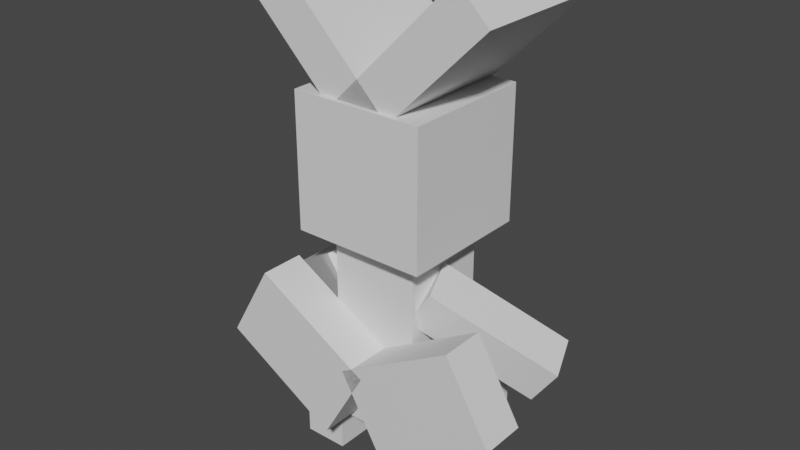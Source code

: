 # Source: victini.blend  (saved by Blender 2.81.16; exported with 4.5.12 LTS)
import bpy
from mathutils import Matrix  # noqa: F401  (used for matrix-valued properties, if any)

bpy.ops.wm.read_factory_settings(use_empty=True)
scene = bpy.context.scene
scene.name = 'Scene'

# ---- collections
col_collection = bpy.data.collections.new('Collection'); scene.collection.children.link(col_collection)

# ---- materials (node trees are filled in below, after node groups)
mat_default_obj = bpy.data.materials.new('Default OBJ')
mat_default_obj.use_transparent_shadow = False

# ---- material node trees
mat_default_obj.use_nodes = True; mat_default_obj.node_tree.nodes.clear()
_N = mat_default_obj.node_tree.nodes; _L = mat_default_obj.node_tree.links
n0 = _N.new('ShaderNodeOutputMaterial'); n0.name = 'Material Output'; n0.location = (300, 300)
n1 = _N.new('ShaderNodeBsdfPrincipled'); n1.name = 'Principled BSDF'; n1.location = (10, 300)
n1.distribution = 'GGX'
n1.subsurface_method = 'BURLEY'
n1.inputs[3].default_value = 1.45
n1.inputs[27].default_value = (0.0, 0.0, 0.0, 1.0)
n1.inputs[28].default_value = 1.0
_L.new(n1.outputs[0], n0.inputs[0])
n0.is_active_output = True

# ---- world
world_world = bpy.data.worlds.new('World'); scene.world = world_world
world_world.use_nodes = True; world_world.node_tree.nodes.clear()
_N = world_world.node_tree.nodes; _L = world_world.node_tree.links
n0 = _N.new('ShaderNodeOutputWorld'); n0.name = 'World Output'; n0.location = (300, 300)
n1 = _N.new('ShaderNodeBackground'); n1.name = 'Background'; n1.location = (10, 300)
n1.inputs[0].default_value = (0.05088, 0.05088, 0.05088, 1.0)
_L.new(n1.outputs[0], n0.inputs[0])
n0.is_active_output = True
world_world.color = (0.05088, 0.05088, 0.05088)
world_world.use_sun_shadow = False
world_world.sun_shadow_jitter_overblur = 0.0

# ---- meshes
me_right_leg = bpy.data.meshes.new('Right_leg')
me_right_leg.from_pydata([(0.03125, -0.0625, -0.0625), (-0.03125, -0.0625, -0.0625), (-0.03125, 0.0625, -0.0625), (0.03125, 0.0625, -0.0625), (-0.03125, -0.0625, 0.0625), (0.03125, -0.0625, 0.0625), (0.03125, 0.0625, 0.0625), (-0.03125, 0.0625, 0.0625)], [], [(0, 1, 2, 3), (4, 5, 6, 7), (3, 2, 7, 6), (5, 4, 1, 0), (5, 0, 3, 6), (1, 4, 7, 2)])
_uv = me_right_leg.uv_layers.new(name='UVMap')
_uv.uv.foreach_set('vector', [0.2188, 0.875, 0.2344, 0.875, 0.2344, 0.9375, 0.2188, 0.9375, 0.2656, 0.875, 0.2812, 0.875, 0.2812, 0.9375, 0.2656, 0.9375, 0.2188, 0.9375, 0.2344, 0.9375, 0.2344, 1.0, 0.2188, 1.0, 0.2344, 0.9375, 0.25, 0.9375, 0.25, 1.0, 0.2344, 1.0, 0.1875, 0.875, 0.2188, 0.875, 0.2188, 0.9375, 0.1875, 0.9375, 0.2344, 0.875, 0.2656, 0.875, 0.2656, 0.9375, 0.2344, 0.9375])
me_right_leg.materials.append(mat_default_obj)
me_right_leg.use_remesh_fix_poles = True
me_right_leg.use_remesh_preserve_attributes = False
me_right_leg.use_mirror_vertex_groups = False
me_right_leg.update()
me_right_foot = bpy.data.meshes.new('Right_Foot')
me_right_foot.from_pydata([(0.03125, -0.03125, -0.03125), (-0.03125, -0.03125, -0.03125), (-0.03125, 0.03125, -0.03125), (0.03125, 0.03125, -0.03125), (-0.03125, -0.03125, 0.03125), (0.03125, -0.03125, 0.03125), (0.03125, 0.03125, 0.03125), (-0.03125, 0.03125, 0.03125)], [], [(0, 1, 2, 3), (4, 5, 6, 7), (3, 2, 7, 6), (5, 4, 1, 0), (5, 0, 3, 6), (1, 4, 7, 2)])
_uv = me_right_foot.uv_layers.new(name='UVMap')
_uv.uv.foreach_set('vector', [0.1406, 0.6562, 0.1562, 0.6562, 0.1562, 0.6875, 0.1406, 0.6875, 0.1719, 0.6562, 0.1875, 0.6562, 0.1875, 0.6875, 0.1719, 0.6875, 0.1406, 0.6875, 0.1562, 0.6875, 0.1562, 0.7188, 0.1406, 0.7188, 0.1562, 0.6875, 0.1719, 0.6875, 0.1719, 0.7188, 0.1562, 0.7188, 0.125, 0.6562, 0.1406, 0.6562, 0.1406, 0.6875, 0.125, 0.6875, 0.1562, 0.6562, 0.1719, 0.6562, 0.1719, 0.6875, 0.1562, 0.6875])
me_right_foot.materials.append(mat_default_obj)
me_right_foot.use_remesh_fix_poles = True
me_right_foot.use_remesh_preserve_attributes = False
me_right_foot.use_mirror_vertex_groups = False
me_right_foot.update()
me_head = bpy.data.meshes.new('Head')
me_head.from_pydata([(0.09375, -0.03125, -0.09375), (-0.09375, -0.03125, -0.09375), (-0.09375, 0.1562, -0.09375), (0.09375, 0.1562, -0.09375), (-0.09375, -0.03125, 0.09375), (0.09375, -0.03125, 0.09375), (0.09375, 0.1562, 0.09375), (-0.09375, 0.1562, 0.09375)], [], [(0, 1, 2, 3), (4, 5, 6, 7), (3, 2, 7, 6), (5, 4, 1, 0), (5, 0, 3, 6), (1, 4, 7, 2)])
_uv = me_head.uv_layers.new(name='UVMap')
_uv.uv.foreach_set('vector', [0.8281, 0.8125, 0.875, 0.8125, 0.875, 0.9062, 0.8281, 0.9062, 0.9219, 0.8125, 0.9688, 0.8125, 0.9688, 0.9062, 0.9219, 0.9062, 0.8281, 0.9062, 0.875, 0.9062, 0.875, 1.0, 0.8281, 1.0, 0.875, 0.9062, 0.9219, 0.9062, 0.9219, 1.0, 0.875, 1.0, 0.7812, 0.8125, 0.8281, 0.8125, 0.8281, 0.9062, 0.7812, 0.9062, 0.875, 0.8125, 0.9219, 0.8125, 0.9219, 0.9062, 0.875, 0.9062])
me_head.materials.append(mat_default_obj)
me_head.use_remesh_fix_poles = True
me_head.use_remesh_preserve_attributes = False
me_head.use_mirror_vertex_groups = False
me_head.update()
me_left_v = bpy.data.meshes.new('Left_V')
me_left_v.from_pydata([(0.1105, -0.06629, -0.09375), (0.06629, -0.1105, -0.09375), (-0.1105, 0.06629, -0.09375), (-0.06629, 0.1105, -0.09375), (0.06629, -0.1105, 0.09375), (0.1105, -0.06629, 0.09375), (-0.06629, 0.1105, 0.09375), (-0.1105, 0.06629, 0.09375)], [], [(0, 1, 2, 3), (4, 5, 6, 7), (3, 2, 7, 6), (5, 4, 1, 0), (5, 0, 3, 6), (1, 4, 7, 2)])
_uv = me_left_v.uv_layers.new(name='UVMap')
_uv.uv.foreach_set('vector', [0.375, 0.7812, 0.3594, 0.7812, 0.3594, 0.9062, 0.375, 0.9062, 0.4375, 0.7812, 0.4219, 0.7812, 0.4219, 0.9062, 0.4375, 0.9062, 0.375, 0.9062, 0.3594, 0.9062, 0.3594, 1.0, 0.375, 1.0, 0.3906, 0.9062, 0.375, 0.9062, 0.375, 1.0, 0.3906, 1.0, 0.4219, 0.7812, 0.375, 0.7812, 0.375, 0.9062, 0.4219, 0.9062, 0.3594, 0.7812, 0.3125, 0.7812, 0.3125, 0.9062, 0.3594, 0.9062])
me_left_v.materials.append(mat_default_obj)
me_left_v.use_remesh_fix_poles = True
me_left_v.use_remesh_preserve_attributes = False
me_left_v.use_mirror_vertex_groups = False
me_left_v.update()
me_right_v = bpy.data.meshes.new('Right_V')
me_right_v.from_pydata([(-0.06629, -0.1105, -0.09375), (-0.1105, -0.06629, -0.09375), (0.06629, 0.1105, -0.09375), (0.1105, 0.06629, -0.09375), (-0.1105, -0.06629, 0.09375), (-0.06629, -0.1105, 0.09375), (0.1105, 0.06629, 0.09375), (0.06629, 0.1105, 0.09375)], [], [(0, 1, 2, 3), (4, 5, 6, 7), (3, 2, 7, 6), (5, 4, 1, 0), (5, 0, 3, 6), (1, 4, 7, 2)])
_uv = me_right_v.uv_layers.new(name='UVMap')
_uv.uv.foreach_set('vector', [0.3594, 0.7812, 0.375, 0.7812, 0.375, 0.9062, 0.3594, 0.9062, 0.4219, 0.7812, 0.4375, 0.7812, 0.4375, 0.9062, 0.4219, 0.9062, 0.3594, 0.9062, 0.375, 0.9062, 0.375, 1.0, 0.3594, 1.0, 0.375, 0.9062, 0.3906, 0.9062, 0.3906, 1.0, 0.375, 1.0, 0.3125, 0.7812, 0.3594, 0.7812, 0.3594, 0.9062, 0.3125, 0.9062, 0.375, 0.7812, 0.4219, 0.7812, 0.4219, 0.9062, 0.375, 0.9062])
me_right_v.materials.append(mat_default_obj)
me_right_v.use_remesh_fix_poles = True
me_right_v.use_remesh_preserve_attributes = False
me_right_v.use_mirror_vertex_groups = False
me_right_v.update()
me_left_but_wing = bpy.data.meshes.new('Left_But_Wing')
me_left_but_wing.from_pydata([(0.04994, -0.101, -0.03125), (-0.1124, -0.007252, -0.03125), (-0.04994, 0.101, -0.03125), (0.1124, 0.007252, -0.03125), (-0.1124, -0.007252, 0.03125), (0.04994, -0.101, 0.03125), (0.1124, 0.007252, 0.03125), (-0.04994, 0.101, 0.03125)], [], [(0, 1, 2, 3), (4, 5, 6, 7), (3, 2, 7, 6), (5, 4, 1, 0), (5, 0, 3, 6), (1, 4, 7, 2)])
_uv = me_left_but_wing.uv_layers.new(name='UVMap')
_uv.uv.foreach_set('vector', [0.01562, 0.9062, 0.0625, 0.9062, 0.0625, 0.9688, 0.01562, 0.9688, 0.07812, 0.9062, 0.125, 0.9062, 0.125, 0.9688, 0.07812, 0.9688, 0.01562, 0.9688, 0.0625, 0.9688, 0.0625, 1.0, 0.01562, 1.0, 0.0625, 0.9688, 0.1094, 0.9688, 0.1094, 1.0, 0.0625, 1.0, 0.0, 0.9062, 0.01562, 0.9062, 0.01562, 0.9688, 0.0, 0.9688, 0.0625, 0.9062, 0.07812, 0.9062, 0.07812, 0.9688, 0.0625, 0.9688])
me_left_but_wing.materials.append(mat_default_obj)
me_left_but_wing.use_remesh_fix_poles = True
me_left_but_wing.use_remesh_preserve_attributes = False
me_left_but_wing.use_mirror_vertex_groups = False
me_left_but_wing.update()
me_right_arm = bpy.data.meshes.new('Right_arm')
me_right_arm.from_pydata([(0.1105, -0.1155, -0.1076), (-0.02874, -0.01802, -0.02832), (0.007106, 0.03317, -0.02832), (0.1463, -0.0643, -0.1076), (-0.007106, -0.03317, 0.02832), (0.1321, -0.1306, -0.05092), (0.1679, -0.07945, -0.05092), (0.02874, 0.01802, 0.02832)], [], [(0, 1, 2, 3), (4, 5, 6, 7), (3, 2, 7, 6), (5, 4, 1, 0), (5, 0, 3, 6), (1, 4, 7, 2)])
_uv = me_right_arm.uv_layers.new(name='UVMap')
_uv.uv.foreach_set('vector', [0.4844, 0.9375, 0.5312, 0.9375, 0.5312, 0.9688, 0.4844, 0.9688, 0.5469, 0.9375, 0.5938, 0.9375, 0.5938, 0.9688, 0.5469, 0.9688, 0.4844, 0.9688, 0.5312, 0.9688, 0.5312, 1.0, 0.4844, 1.0, 0.5312, 0.9688, 0.5781, 0.9688, 0.5781, 1.0, 0.5312, 1.0, 0.4688, 0.9375, 0.4844, 0.9375, 0.4844, 0.9688, 0.4688, 0.9688, 0.5312, 0.9375, 0.5469, 0.9375, 0.5469, 0.9688, 0.5312, 0.9688])
me_right_arm.materials.append(mat_default_obj)
me_right_arm.use_remesh_fix_poles = True
me_right_arm.use_remesh_preserve_attributes = False
me_right_arm.use_mirror_vertex_groups = False
me_right_arm.update()
me_left_leg = bpy.data.meshes.new('Left_leg')
me_left_leg.from_pydata([(0.03125, -0.0625, -0.0625), (-0.03125, -0.0625, -0.0625), (-0.03125, 0.0625, -0.0625), (0.03125, 0.0625, -0.0625), (-0.03125, -0.0625, 0.0625), (0.03125, -0.0625, 0.0625), (0.03125, 0.0625, 0.0625), (-0.03125, 0.0625, 0.0625)], [], [(0, 1, 2, 3), (4, 5, 6, 7), (3, 2, 7, 6), (5, 4, 1, 0), (5, 0, 3, 6), (1, 4, 7, 2)])
_uv = me_left_leg.uv_layers.new(name='UVMap')
_uv.uv.foreach_set('vector', [0.2188, 0.875, 0.2344, 0.875, 0.2344, 0.9375, 0.2188, 0.9375, 0.2656, 0.875, 0.2812, 0.875, 0.2812, 0.9375, 0.2656, 0.9375, 0.2188, 0.9375, 0.2344, 0.9375, 0.2344, 1.0, 0.2188, 1.0, 0.2344, 0.9375, 0.25, 0.9375, 0.25, 1.0, 0.2344, 1.0, 0.1875, 0.875, 0.2188, 0.875, 0.2188, 0.9375, 0.1875, 0.9375, 0.2344, 0.875, 0.2656, 0.875, 0.2656, 0.9375, 0.2344, 0.9375])
me_left_leg.materials.append(mat_default_obj)
me_left_leg.use_remesh_fix_poles = True
me_left_leg.use_remesh_preserve_attributes = False
me_left_leg.use_mirror_vertex_groups = False
me_left_leg.update()
me_left_foot = bpy.data.meshes.new('Left_Foot')
me_left_foot.from_pydata([(0.03125, -0.03125, -0.03125), (-0.03125, -0.03125, -0.03125), (-0.03125, 0.03125, -0.03125), (0.03125, 0.03125, -0.03125), (-0.03125, -0.03125, 0.03125), (0.03125, -0.03125, 0.03125), (0.03125, 0.03125, 0.03125), (-0.03125, 0.03125, 0.03125)], [], [(0, 1, 2, 3), (4, 5, 6, 7), (3, 2, 7, 6), (5, 4, 1, 0), (5, 0, 3, 6), (1, 4, 7, 2)])
_uv = me_left_foot.uv_layers.new(name='UVMap')
_uv.uv.foreach_set('vector', [0.1406, 0.6562, 0.1562, 0.6562, 0.1562, 0.6875, 0.1406, 0.6875, 0.1719, 0.6562, 0.1875, 0.6562, 0.1875, 0.6875, 0.1719, 0.6875, 0.1406, 0.6875, 0.1562, 0.6875, 0.1562, 0.7188, 0.1406, 0.7188, 0.1562, 0.6875, 0.1719, 0.6875, 0.1719, 0.7188, 0.1562, 0.7188, 0.125, 0.6562, 0.1406, 0.6562, 0.1406, 0.6875, 0.125, 0.6875, 0.1562, 0.6562, 0.1719, 0.6562, 0.1719, 0.6875, 0.1562, 0.6875])
me_left_foot.materials.append(mat_default_obj)
me_left_foot.use_remesh_fix_poles = True
me_left_foot.use_remesh_preserve_attributes = False
me_left_foot.use_mirror_vertex_groups = False
me_left_foot.update()
me_body = bpy.data.meshes.new('Body')
me_body.from_pydata([(0.0625, -0.1562, -0.0625), (-0.0625, -0.1562, -0.0625), (-0.0625, 0.1562, -0.0625), (0.0625, 0.1562, -0.0625), (-0.0625, -0.1562, 0.0625), (0.0625, -0.1562, 0.0625), (0.0625, 0.1562, 0.0625), (-0.0625, 0.1562, 0.0625)], [], [(0, 1, 2, 3), (4, 5, 6, 7), (3, 2, 7, 6), (5, 4, 1, 0), (5, 0, 3, 6), (1, 4, 7, 2)])
_uv = me_body.uv_layers.new(name='UVMap')
_uv.uv.foreach_set('vector', [0.6562, 0.7812, 0.6875, 0.7812, 0.6875, 0.9375, 0.6562, 0.9375, 0.7188, 0.7812, 0.75, 0.7812, 0.75, 0.9375, 0.7188, 0.9375, 0.6562, 0.9375, 0.6875, 0.9375, 0.6875, 1.0, 0.6562, 1.0, 0.6875, 0.9375, 0.7188, 0.9375, 0.7188, 1.0, 0.6875, 1.0, 0.625, 0.7812, 0.6562, 0.7812, 0.6562, 0.9375, 0.625, 0.9375, 0.6875, 0.7812, 0.7188, 0.7812, 0.7188, 0.9375, 0.6875, 0.9375])
me_body.materials.append(mat_default_obj)
me_body.use_remesh_fix_poles = True
me_body.use_remesh_preserve_attributes = False
me_body.use_mirror_vertex_groups = False
me_body.update()
me_left_arm = bpy.data.meshes.new('Left_arm')
me_left_arm.from_pydata([(0.02874, -0.01802, -0.02832), (-0.1105, -0.1155, -0.1076), (-0.1463, -0.0643, -0.1076), (-0.007106, 0.03317, -0.02832), (-0.1321, -0.1306, -0.05092), (0.007106, -0.03317, 0.02832), (-0.02874, 0.01802, 0.02832), (-0.1679, -0.07945, -0.05092)], [], [(0, 1, 2, 3), (4, 5, 6, 7), (3, 2, 7, 6), (5, 4, 1, 0), (5, 0, 3, 6), (1, 4, 7, 2)])
_uv = me_left_arm.uv_layers.new(name='UVMap')
_uv.uv.foreach_set('vector', [0.4844, 0.9375, 0.5312, 0.9375, 0.5312, 0.9688, 0.4844, 0.9688, 0.5469, 0.9375, 0.5938, 0.9375, 0.5938, 0.9688, 0.5469, 0.9688, 0.4844, 0.9688, 0.5312, 0.9688, 0.5312, 1.0, 0.4844, 1.0, 0.5312, 0.9688, 0.5781, 0.9688, 0.5781, 1.0, 0.5312, 1.0, 0.4688, 0.9375, 0.4844, 0.9375, 0.4844, 0.9688, 0.4688, 0.9688, 0.5312, 0.9375, 0.5469, 0.9375, 0.5469, 0.9688, 0.5312, 0.9688])
me_left_arm.materials.append(mat_default_obj)
me_left_arm.use_remesh_fix_poles = True
me_left_arm.use_remesh_preserve_attributes = False
me_left_arm.use_mirror_vertex_groups = False
me_left_arm.update()
me_right_but_wing = bpy.data.meshes.new('Right_But_Wing')
me_right_but_wing.from_pydata([(0.1124, -0.007252, -0.03125), (-0.04994, -0.101, -0.03125), (-0.1124, 0.007252, -0.03125), (0.04994, 0.101, -0.03125), (-0.04994, -0.101, 0.03125), (0.1124, -0.007252, 0.03125), (0.04994, 0.101, 0.03125), (-0.1124, 0.007252, 0.03125)], [], [(0, 1, 2, 3), (4, 5, 6, 7), (3, 2, 7, 6), (5, 4, 1, 0), (5, 0, 3, 6), (1, 4, 7, 2)])
_uv = me_right_but_wing.uv_layers.new(name='UVMap')
_uv.uv.foreach_set('vector', [0.01562, 0.9062, 0.0625, 0.9062, 0.0625, 0.9688, 0.01562, 0.9688, 0.07812, 0.9062, 0.125, 0.9062, 0.125, 0.9688, 0.07812, 0.9688, 0.01562, 0.9688, 0.0625, 0.9688, 0.0625, 1.0, 0.01562, 1.0, 0.0625, 0.9688, 0.1094, 0.9688, 0.1094, 1.0, 0.0625, 1.0, 0.0, 0.9062, 0.01562, 0.9062, 0.01562, 0.9688, 0.0, 0.9688, 0.0625, 0.9062, 0.07812, 0.9062, 0.07812, 0.9688, 0.0625, 0.9688])
me_right_but_wing.materials.append(mat_default_obj)
me_right_but_wing.use_remesh_fix_poles = True
me_right_but_wing.use_remesh_preserve_attributes = False
me_right_but_wing.use_mirror_vertex_groups = False
me_right_but_wing.update()

# ---- objects
ob_right_leg = bpy.data.objects.new('Right_leg', me_right_leg)
ob_right_foot = bpy.data.objects.new('Right_Foot', me_right_foot)
ob_head = bpy.data.objects.new('Head', me_head)
ob_left_v = bpy.data.objects.new('Left_V', me_left_v)
ob_right_v = bpy.data.objects.new('Right_V', me_right_v)
ob_left_but_wing = bpy.data.objects.new('Left_But_Wing', me_left_but_wing)
ob_right_arm = bpy.data.objects.new('Right_arm', me_right_arm)
ob_left_leg = bpy.data.objects.new('Left_leg', me_left_leg)
ob_left_foot = bpy.data.objects.new('Left_Foot', me_left_foot)
ob_body = bpy.data.objects.new('Body', me_body)
ob_left_arm = bpy.data.objects.new('Left_arm', me_left_arm)
ob_right_but_wing = bpy.data.objects.new('Right_But_Wing', me_right_but_wing)

# ---- transforms, parenting, visibility, modifiers, constraints
ob_right_leg.parent = ob_body
ob_right_leg.matrix_parent_inverse = Matrix(((1.0, 0.0, 0.0, -0.0), (0.0, -1.629e-07, 1.0, -0.2399), (0.0, -1.0, -1.629e-07, 2.478e-07), (-0.0, 0.0, -0.0, 1.0)))
ob_right_leg.location = (0.09375, 2.24e-07, 0.1462)
ob_right_leg.rotation_euler = (1.571, -0.0, 0.0)
ob_right_leg.lineart.crease_threshold = 0.0
ob_right_foot.parent = ob_right_leg
ob_right_foot.matrix_parent_inverse = Matrix(((1.0, 0.0, 0.0, -0.09375), (0.0, -1.629e-07, 1.0, -0.1462), (0.0, -1.0, -1.629e-07, 2.478e-07), (-0.0, 0.0, -0.0, 1.0)))
ob_right_foot.location = (0.09375, -0.03125, 0.05241)
ob_right_foot.rotation_euler = (1.571, -0.0, 0.0)
ob_right_foot.lineart.crease_threshold = 0.0
ob_head.parent = ob_body
ob_head.matrix_parent_inverse = Matrix(((1.0, 0.0, 0.0, -0.0), (0.0, -1.629e-07, 1.0, -0.2399), (0.0, -1.0, -1.629e-07, 2.478e-07), (-0.0, 0.0, -0.0, 1.0)))
ob_head.location = (0.0, 1.863e-07, 0.3962)
ob_head.rotation_euler = (1.571, -0.0, 0.0)
ob_head.lineart.crease_threshold = 0.0
ob_left_v.parent = ob_head
ob_left_v.matrix_parent_inverse = Matrix(((1.0, 0.0, 0.0, -0.0), (0.0, -1.629e-07, 1.0, -0.3962), (0.0, -1.0, -1.629e-07, 2.508e-07), (-0.0, 0.0, -0.0, 1.0)))
ob_left_v.location = (-0.06964, 0.00625, 0.6095)
ob_left_v.rotation_euler = (1.571, -0.0, 0.0)
ob_left_v.lineart.crease_threshold = 0.0
ob_right_v.parent = ob_head
ob_right_v.matrix_parent_inverse = Matrix(((1.0, 0.0, 0.0, -0.0), (0.0, -1.629e-07, 1.0, -0.3962), (0.0, -1.0, -1.629e-07, 2.508e-07), (-0.0, 0.0, -0.0, 1.0)))
ob_right_v.location = (0.06964, 0.00625, 0.6095)
ob_right_v.rotation_euler = (1.571, -0.0, 0.0)
ob_right_v.lineart.crease_threshold = 0.0
ob_left_but_wing.parent = ob_body
ob_left_but_wing.matrix_parent_inverse = Matrix(((1.0, 0.0, 0.0, -0.0), (0.0, -1.629e-07, 1.0, -0.2399), (0.0, -1.0, -1.629e-07, 2.478e-07), (-0.0, 0.0, -0.0, 1.0)))
ob_left_but_wing.location = (-0.08119, -0.09375, 0.2014)
ob_left_but_wing.rotation_euler = (1.571, -0.0, 0.0)
ob_left_but_wing.lineart.crease_threshold = 0.0
ob_right_arm.parent = ob_body
ob_right_arm.matrix_parent_inverse = Matrix(((1.0, 0.0, 0.0, -0.0), (0.0, -1.629e-07, 1.0, -0.2399), (0.0, -1.0, -1.629e-07, 2.478e-07), (-0.0, 0.0, -0.0, 1.0)))
ob_right_arm.location = (0.05539, -0.02832, 0.3005)
ob_right_arm.rotation_euler = (1.571, -0.0, 0.0)
ob_right_arm.lineart.crease_threshold = 0.0
ob_left_leg.parent = ob_body
ob_left_leg.matrix_parent_inverse = Matrix(((1.0, 0.0, 0.0, -0.0), (0.0, -1.629e-07, 1.0, -0.2399), (0.0, -1.0, -1.629e-07, 2.478e-07), (-0.0, 0.0, -0.0, 1.0)))
ob_left_leg.location = (-0.09375, 2.24e-07, 0.1462)
ob_left_leg.rotation_euler = (1.571, -0.0, 0.0)
ob_left_leg.lineart.crease_threshold = 0.0
ob_left_foot.parent = ob_left_leg
ob_left_foot.matrix_parent_inverse = Matrix(((1.0, 0.0, -0.0, 0.09375), (0.0, -1.629e-07, 1.0, -0.1462), (0.0, -1.0, -1.629e-07, 2.478e-07), (-0.0, 0.0, -0.0, 1.0)))
ob_left_foot.location = (-0.09375, -0.03125, 0.05241)
ob_left_foot.rotation_euler = (1.571, -0.0, 0.0)
ob_left_foot.lineart.crease_threshold = 0.0
ob_body.location = (0.0, 2.087e-07, 0.2399)
ob_body.rotation_euler = (1.571, -0.0, 0.0)
ob_body.lineart.crease_threshold = 0.0
ob_left_arm.parent = ob_body
ob_left_arm.matrix_parent_inverse = Matrix(((1.0, 0.0, 0.0, -0.0), (0.0, -1.629e-07, 1.0, -0.2399), (0.0, -1.0, -1.629e-07, 2.478e-07), (-0.0, 0.0, -0.0, 1.0)))
ob_left_arm.location = (-0.05539, -0.02832, 0.3005)
ob_left_arm.rotation_euler = (1.571, -0.0, 0.0)
ob_left_arm.lineart.crease_threshold = 0.0
ob_right_but_wing.parent = ob_body
ob_right_but_wing.matrix_parent_inverse = Matrix(((1.0, 0.0, 0.0, -0.0), (0.0, -1.629e-07, 1.0, -0.2399), (0.0, -1.0, -1.629e-07, 2.478e-07), (-0.0, 0.0, -0.0, 1.0)))
ob_right_but_wing.location = (0.1124, -0.09375, 0.2014)
ob_right_but_wing.rotation_euler = (1.571, -0.0, 0.0)
ob_right_but_wing.lineart.crease_threshold = 0.0

# ---- collection membership
col_collection.objects.link(ob_right_leg)
col_collection.objects.link(ob_right_foot)
col_collection.objects.link(ob_head)
col_collection.objects.link(ob_left_v)
col_collection.objects.link(ob_right_v)
col_collection.objects.link(ob_left_but_wing)
col_collection.objects.link(ob_right_arm)
col_collection.objects.link(ob_left_leg)
col_collection.objects.link(ob_left_foot)
col_collection.objects.link(ob_body)
col_collection.objects.link(ob_left_arm)
col_collection.objects.link(ob_right_but_wing)

# ---- scene / render settings (as saved in the file)
scene.frame_start = 1; scene.frame_end = 250; scene.frame_set(1)
scene.render.engine = 'BLENDER_EEVEE_NEXT'
scene.cycles.use_denoising = False
scene.cycles.samples = 128
scene.cycles.sampling_pattern = 'TABULATED_SOBOL'
scene.cycles.use_adaptive_sampling = False
scene.cycles.use_light_tree = False
scene.view_settings.view_transform = 'Filmic'
bpy.context.view_layer.update()

# ---- added for rendering (the .blend has no active camera and no usable light): camera, sun
cam_auto = bpy.data.cameras.new('AutoCamera')
cam_auto.lens = 50.0
cam_auto.sensor_width = 36.0
cam_auto.clip_end = 1000.0
ob_auto_camera = bpy.data.objects.new('AutoCamera', cam_auto)
scene.collection.objects.link(ob_auto_camera)
ob_auto_camera.location = (0.796652, -0.967557, 1.0073)
ob_auto_camera.rotation_euler = (1.09748, -7.21219e-08, 0.694738)
scene.camera = ob_auto_camera
light_auto_sun = bpy.data.lights.new('AutoSun', 'SUN')
light_auto_sun.energy = 3.0
light_auto_sun.angle = 0.0523599
ob_auto_sun = bpy.data.objects.new('AutoSun', light_auto_sun)
scene.collection.objects.link(ob_auto_sun)
ob_auto_sun.rotation_euler = (0.872665, 0.174533, 0.523599)
bpy.context.view_layer.update()
